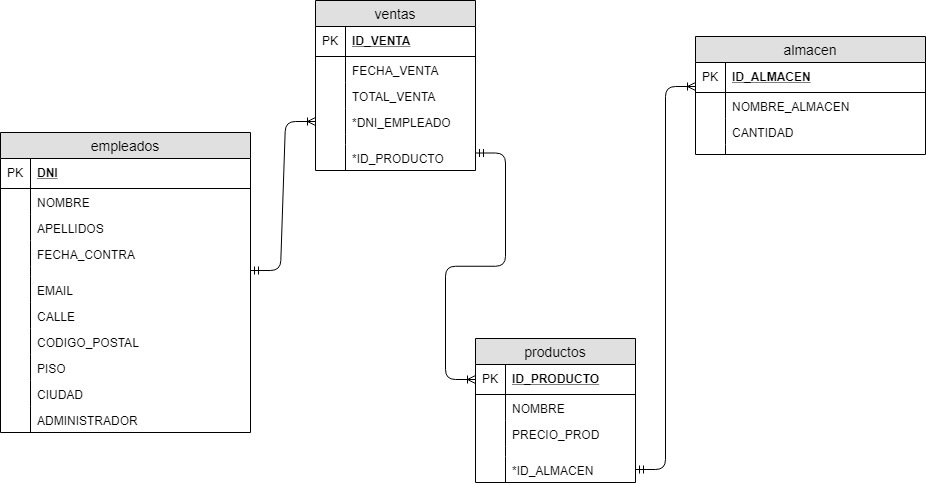

The diagram above was exported from draw.io. Its source (the exported page's mxGraphModel, read from the mxfile embedded in the PNG):
<mxGraphModel dx="2159" dy="1956" grid="1" gridSize="10" guides="1" tooltips="1" connect="1" arrows="1" fold="1" page="1" pageScale="1" pageWidth="827" pageHeight="1169" math="0" shadow="0">
  <root>
    <mxCell id="0" />
    <mxCell id="1" parent="0" />
    <mxCell id="Q__tm_wl6Qu1vHiobfK6-1" value="empleados" style="swimlane;fontStyle=0;childLayout=stackLayout;horizontal=1;startSize=26;fillColor=#e0e0e0;horizontalStack=0;resizeParent=1;resizeParentMax=0;resizeLast=0;collapsible=1;marginBottom=0;swimlaneFillColor=#ffffff;align=center;fontSize=14;" parent="1" vertex="1">
      <mxGeometry x="-195" y="-160" width="250" height="300" as="geometry" />
    </mxCell>
    <mxCell id="Q__tm_wl6Qu1vHiobfK6-2" value="DNI" style="shape=partialRectangle;top=0;left=0;right=0;bottom=1;align=left;verticalAlign=middle;fillColor=none;spacingLeft=34;spacingRight=4;overflow=hidden;rotatable=0;points=[[0,0.5],[1,0.5]];portConstraint=eastwest;dropTarget=0;fontStyle=5;fontSize=12;" parent="Q__tm_wl6Qu1vHiobfK6-1" vertex="1">
      <mxGeometry y="26" width="250" height="30" as="geometry" />
    </mxCell>
    <mxCell id="Q__tm_wl6Qu1vHiobfK6-3" value="PK" style="shape=partialRectangle;top=0;left=0;bottom=0;fillColor=none;align=left;verticalAlign=middle;spacingLeft=4;spacingRight=4;overflow=hidden;rotatable=0;points=[];portConstraint=eastwest;part=1;fontSize=12;" parent="Q__tm_wl6Qu1vHiobfK6-2" vertex="1" connectable="0">
      <mxGeometry width="30" height="30" as="geometry" />
    </mxCell>
    <mxCell id="Q__tm_wl6Qu1vHiobfK6-4" value="NOMBRE&#10;" style="shape=partialRectangle;top=0;left=0;right=0;bottom=0;align=left;verticalAlign=top;fillColor=none;spacingLeft=34;spacingRight=4;overflow=hidden;rotatable=0;points=[[0,0.5],[1,0.5]];portConstraint=eastwest;dropTarget=0;fontSize=12;" parent="Q__tm_wl6Qu1vHiobfK6-1" vertex="1">
      <mxGeometry y="56" width="250" height="26" as="geometry" />
    </mxCell>
    <mxCell id="Q__tm_wl6Qu1vHiobfK6-5" value="" style="shape=partialRectangle;top=0;left=0;bottom=0;fillColor=none;align=left;verticalAlign=top;spacingLeft=4;spacingRight=4;overflow=hidden;rotatable=0;points=[];portConstraint=eastwest;part=1;fontSize=12;" parent="Q__tm_wl6Qu1vHiobfK6-4" vertex="1" connectable="0">
      <mxGeometry width="30" height="26" as="geometry" />
    </mxCell>
    <mxCell id="Q__tm_wl6Qu1vHiobfK6-6" value="APELLIDOS" style="shape=partialRectangle;top=0;left=0;right=0;bottom=0;align=left;verticalAlign=top;fillColor=none;spacingLeft=34;spacingRight=4;overflow=hidden;rotatable=0;points=[[0,0.5],[1,0.5]];portConstraint=eastwest;dropTarget=0;fontSize=12;" parent="Q__tm_wl6Qu1vHiobfK6-1" vertex="1">
      <mxGeometry y="82" width="250" height="26" as="geometry" />
    </mxCell>
    <mxCell id="Q__tm_wl6Qu1vHiobfK6-7" value="" style="shape=partialRectangle;top=0;left=0;bottom=0;fillColor=none;align=left;verticalAlign=top;spacingLeft=4;spacingRight=4;overflow=hidden;rotatable=0;points=[];portConstraint=eastwest;part=1;fontSize=12;" parent="Q__tm_wl6Qu1vHiobfK6-6" vertex="1" connectable="0">
      <mxGeometry width="30" height="26" as="geometry" />
    </mxCell>
    <mxCell id="Q__tm_wl6Qu1vHiobfK6-8" value="FECHA_CONTRA" style="shape=partialRectangle;top=0;left=0;right=0;bottom=0;align=left;verticalAlign=top;fillColor=none;spacingLeft=34;spacingRight=4;overflow=hidden;rotatable=0;points=[[0,0.5],[1,0.5]];portConstraint=eastwest;dropTarget=0;fontSize=12;" parent="Q__tm_wl6Qu1vHiobfK6-1" vertex="1">
      <mxGeometry y="108" width="250" height="26" as="geometry" />
    </mxCell>
    <mxCell id="Q__tm_wl6Qu1vHiobfK6-9" value="" style="shape=partialRectangle;top=0;left=0;bottom=0;fillColor=none;align=left;verticalAlign=top;spacingLeft=4;spacingRight=4;overflow=hidden;rotatable=0;points=[];portConstraint=eastwest;part=1;fontSize=12;" parent="Q__tm_wl6Qu1vHiobfK6-8" vertex="1" connectable="0">
      <mxGeometry width="30" height="26" as="geometry" />
    </mxCell>
    <mxCell id="Q__tm_wl6Qu1vHiobfK6-10" value="" style="shape=partialRectangle;top=0;left=0;right=0;bottom=0;align=left;verticalAlign=top;fillColor=none;spacingLeft=34;spacingRight=4;overflow=hidden;rotatable=0;points=[[0,0.5],[1,0.5]];portConstraint=eastwest;dropTarget=0;fontSize=12;" parent="Q__tm_wl6Qu1vHiobfK6-1" vertex="1">
      <mxGeometry y="134" width="250" height="10" as="geometry" />
    </mxCell>
    <mxCell id="Q__tm_wl6Qu1vHiobfK6-11" value="" style="shape=partialRectangle;top=0;left=0;bottom=0;fillColor=none;align=left;verticalAlign=top;spacingLeft=4;spacingRight=4;overflow=hidden;rotatable=0;points=[];portConstraint=eastwest;part=1;fontSize=12;" parent="Q__tm_wl6Qu1vHiobfK6-10" vertex="1" connectable="0">
      <mxGeometry width="30" height="10" as="geometry" />
    </mxCell>
    <mxCell id="Q__tm_wl6Qu1vHiobfK6-16" value="EMAIL" style="shape=partialRectangle;top=0;left=0;right=0;bottom=0;align=left;verticalAlign=top;fillColor=none;spacingLeft=34;spacingRight=4;overflow=hidden;rotatable=0;points=[[0,0.5],[1,0.5]];portConstraint=eastwest;dropTarget=0;fontSize=12;" parent="Q__tm_wl6Qu1vHiobfK6-1" vertex="1">
      <mxGeometry y="144" width="250" height="26" as="geometry" />
    </mxCell>
    <mxCell id="Q__tm_wl6Qu1vHiobfK6-17" value="" style="shape=partialRectangle;top=0;left=0;bottom=0;fillColor=none;align=left;verticalAlign=top;spacingLeft=4;spacingRight=4;overflow=hidden;rotatable=0;points=[];portConstraint=eastwest;part=1;fontSize=12;" parent="Q__tm_wl6Qu1vHiobfK6-16" vertex="1" connectable="0">
      <mxGeometry width="30" height="26" as="geometry" />
    </mxCell>
    <mxCell id="Q__tm_wl6Qu1vHiobfK6-18" value="CALLE" style="shape=partialRectangle;top=0;left=0;right=0;bottom=0;align=left;verticalAlign=top;fillColor=none;spacingLeft=34;spacingRight=4;overflow=hidden;rotatable=0;points=[[0,0.5],[1,0.5]];portConstraint=eastwest;dropTarget=0;fontSize=12;" parent="Q__tm_wl6Qu1vHiobfK6-1" vertex="1">
      <mxGeometry y="170" width="250" height="26" as="geometry" />
    </mxCell>
    <mxCell id="Q__tm_wl6Qu1vHiobfK6-19" value="" style="shape=partialRectangle;top=0;left=0;bottom=0;fillColor=none;align=left;verticalAlign=top;spacingLeft=4;spacingRight=4;overflow=hidden;rotatable=0;points=[];portConstraint=eastwest;part=1;fontSize=12;" parent="Q__tm_wl6Qu1vHiobfK6-18" vertex="1" connectable="0">
      <mxGeometry width="30" height="26" as="geometry" />
    </mxCell>
    <mxCell id="Q__tm_wl6Qu1vHiobfK6-20" value="CODIGO_POSTAL" style="shape=partialRectangle;top=0;left=0;right=0;bottom=0;align=left;verticalAlign=top;fillColor=none;spacingLeft=34;spacingRight=4;overflow=hidden;rotatable=0;points=[[0,0.5],[1,0.5]];portConstraint=eastwest;dropTarget=0;fontSize=12;" parent="Q__tm_wl6Qu1vHiobfK6-1" vertex="1">
      <mxGeometry y="196" width="250" height="26" as="geometry" />
    </mxCell>
    <mxCell id="Q__tm_wl6Qu1vHiobfK6-21" value="" style="shape=partialRectangle;top=0;left=0;bottom=0;fillColor=none;align=left;verticalAlign=top;spacingLeft=4;spacingRight=4;overflow=hidden;rotatable=0;points=[];portConstraint=eastwest;part=1;fontSize=12;" parent="Q__tm_wl6Qu1vHiobfK6-20" vertex="1" connectable="0">
      <mxGeometry width="30" height="26" as="geometry" />
    </mxCell>
    <mxCell id="q5rTaRiuzrW7g0Dd3noj-1" value="PISO" style="shape=partialRectangle;top=0;left=0;right=0;bottom=0;align=left;verticalAlign=top;fillColor=none;spacingLeft=34;spacingRight=4;overflow=hidden;rotatable=0;points=[[0,0.5],[1,0.5]];portConstraint=eastwest;dropTarget=0;fontSize=12;" vertex="1" parent="Q__tm_wl6Qu1vHiobfK6-1">
      <mxGeometry y="222" width="250" height="26" as="geometry" />
    </mxCell>
    <mxCell id="q5rTaRiuzrW7g0Dd3noj-2" value="" style="shape=partialRectangle;top=0;left=0;bottom=0;fillColor=none;align=left;verticalAlign=top;spacingLeft=4;spacingRight=4;overflow=hidden;rotatable=0;points=[];portConstraint=eastwest;part=1;fontSize=12;" vertex="1" connectable="0" parent="q5rTaRiuzrW7g0Dd3noj-1">
      <mxGeometry width="30" height="26" as="geometry" />
    </mxCell>
    <mxCell id="q5rTaRiuzrW7g0Dd3noj-3" value="CIUDAD" style="shape=partialRectangle;top=0;left=0;right=0;bottom=0;align=left;verticalAlign=top;fillColor=none;spacingLeft=34;spacingRight=4;overflow=hidden;rotatable=0;points=[[0,0.5],[1,0.5]];portConstraint=eastwest;dropTarget=0;fontSize=12;" vertex="1" parent="Q__tm_wl6Qu1vHiobfK6-1">
      <mxGeometry y="248" width="250" height="26" as="geometry" />
    </mxCell>
    <mxCell id="q5rTaRiuzrW7g0Dd3noj-4" value="" style="shape=partialRectangle;top=0;left=0;bottom=0;fillColor=none;align=left;verticalAlign=top;spacingLeft=4;spacingRight=4;overflow=hidden;rotatable=0;points=[];portConstraint=eastwest;part=1;fontSize=12;" vertex="1" connectable="0" parent="q5rTaRiuzrW7g0Dd3noj-3">
      <mxGeometry width="30" height="26" as="geometry" />
    </mxCell>
    <mxCell id="q5rTaRiuzrW7g0Dd3noj-5" value="ADMINISTRADOR" style="shape=partialRectangle;top=0;left=0;right=0;bottom=0;align=left;verticalAlign=top;fillColor=none;spacingLeft=34;spacingRight=4;overflow=hidden;rotatable=0;points=[[0,0.5],[1,0.5]];portConstraint=eastwest;dropTarget=0;fontSize=12;" vertex="1" parent="Q__tm_wl6Qu1vHiobfK6-1">
      <mxGeometry y="274" width="250" height="26" as="geometry" />
    </mxCell>
    <mxCell id="q5rTaRiuzrW7g0Dd3noj-6" value="" style="shape=partialRectangle;top=0;left=0;bottom=0;fillColor=none;align=left;verticalAlign=top;spacingLeft=4;spacingRight=4;overflow=hidden;rotatable=0;points=[];portConstraint=eastwest;part=1;fontSize=12;" vertex="1" connectable="0" parent="q5rTaRiuzrW7g0Dd3noj-5">
      <mxGeometry width="30" height="26" as="geometry" />
    </mxCell>
    <mxCell id="Q__tm_wl6Qu1vHiobfK6-28" value="almacen" style="swimlane;fontStyle=0;childLayout=stackLayout;horizontal=1;startSize=26;fillColor=#e0e0e0;horizontalStack=0;resizeParent=1;resizeParentMax=0;resizeLast=0;collapsible=1;marginBottom=0;swimlaneFillColor=#ffffff;align=center;fontSize=14;" parent="1" vertex="1">
      <mxGeometry x="500" y="-256" width="230" height="118" as="geometry" />
    </mxCell>
    <mxCell id="Q__tm_wl6Qu1vHiobfK6-29" value="ID_ALMACEN" style="shape=partialRectangle;top=0;left=0;right=0;bottom=1;align=left;verticalAlign=middle;fillColor=none;spacingLeft=34;spacingRight=4;overflow=hidden;rotatable=0;points=[[0,0.5],[1,0.5]];portConstraint=eastwest;dropTarget=0;fontStyle=5;fontSize=12;" parent="Q__tm_wl6Qu1vHiobfK6-28" vertex="1">
      <mxGeometry y="26" width="230" height="30" as="geometry" />
    </mxCell>
    <mxCell id="Q__tm_wl6Qu1vHiobfK6-30" value="PK" style="shape=partialRectangle;top=0;left=0;bottom=0;fillColor=none;align=left;verticalAlign=middle;spacingLeft=4;spacingRight=4;overflow=hidden;rotatable=0;points=[];portConstraint=eastwest;part=1;fontSize=12;" parent="Q__tm_wl6Qu1vHiobfK6-29" vertex="1" connectable="0">
      <mxGeometry width="30" height="30" as="geometry" />
    </mxCell>
    <mxCell id="Q__tm_wl6Qu1vHiobfK6-31" value="NOMBRE_ALMACEN" style="shape=partialRectangle;top=0;left=0;right=0;bottom=0;align=left;verticalAlign=top;fillColor=none;spacingLeft=34;spacingRight=4;overflow=hidden;rotatable=0;points=[[0,0.5],[1,0.5]];portConstraint=eastwest;dropTarget=0;fontSize=12;" parent="Q__tm_wl6Qu1vHiobfK6-28" vertex="1">
      <mxGeometry y="56" width="230" height="26" as="geometry" />
    </mxCell>
    <mxCell id="Q__tm_wl6Qu1vHiobfK6-32" value="" style="shape=partialRectangle;top=0;left=0;bottom=0;fillColor=none;align=left;verticalAlign=top;spacingLeft=4;spacingRight=4;overflow=hidden;rotatable=0;points=[];portConstraint=eastwest;part=1;fontSize=12;" parent="Q__tm_wl6Qu1vHiobfK6-31" vertex="1" connectable="0">
      <mxGeometry width="30" height="26" as="geometry" />
    </mxCell>
    <mxCell id="Q__tm_wl6Qu1vHiobfK6-33" value="CANTIDAD" style="shape=partialRectangle;top=0;left=0;right=0;bottom=0;align=left;verticalAlign=top;fillColor=none;spacingLeft=34;spacingRight=4;overflow=hidden;rotatable=0;points=[[0,0.5],[1,0.5]];portConstraint=eastwest;dropTarget=0;fontSize=12;" parent="Q__tm_wl6Qu1vHiobfK6-28" vertex="1">
      <mxGeometry y="82" width="230" height="26" as="geometry" />
    </mxCell>
    <mxCell id="Q__tm_wl6Qu1vHiobfK6-34" value="" style="shape=partialRectangle;top=0;left=0;bottom=0;fillColor=none;align=left;verticalAlign=top;spacingLeft=4;spacingRight=4;overflow=hidden;rotatable=0;points=[];portConstraint=eastwest;part=1;fontSize=12;" parent="Q__tm_wl6Qu1vHiobfK6-33" vertex="1" connectable="0">
      <mxGeometry width="30" height="26" as="geometry" />
    </mxCell>
    <mxCell id="Q__tm_wl6Qu1vHiobfK6-37" value="" style="shape=partialRectangle;top=0;left=0;right=0;bottom=0;align=left;verticalAlign=top;fillColor=none;spacingLeft=34;spacingRight=4;overflow=hidden;rotatable=0;points=[[0,0.5],[1,0.5]];portConstraint=eastwest;dropTarget=0;fontSize=12;" parent="Q__tm_wl6Qu1vHiobfK6-28" vertex="1">
      <mxGeometry y="108" width="230" height="10" as="geometry" />
    </mxCell>
    <mxCell id="Q__tm_wl6Qu1vHiobfK6-38" value="" style="shape=partialRectangle;top=0;left=0;bottom=0;fillColor=none;align=left;verticalAlign=top;spacingLeft=4;spacingRight=4;overflow=hidden;rotatable=0;points=[];portConstraint=eastwest;part=1;fontSize=12;" parent="Q__tm_wl6Qu1vHiobfK6-37" vertex="1" connectable="0">
      <mxGeometry width="30" height="10" as="geometry" />
    </mxCell>
    <mxCell id="Q__tm_wl6Qu1vHiobfK6-39" value="productos" style="swimlane;fontStyle=0;childLayout=stackLayout;horizontal=1;startSize=26;fillColor=#e0e0e0;horizontalStack=0;resizeParent=1;resizeParentMax=0;resizeLast=0;collapsible=1;marginBottom=0;swimlaneFillColor=#ffffff;align=center;fontSize=14;" parent="1" vertex="1">
      <mxGeometry x="280" y="46" width="160" height="144" as="geometry" />
    </mxCell>
    <mxCell id="Q__tm_wl6Qu1vHiobfK6-40" value="ID_PRODUCTO" style="shape=partialRectangle;top=0;left=0;right=0;bottom=1;align=left;verticalAlign=middle;fillColor=none;spacingLeft=34;spacingRight=4;overflow=hidden;rotatable=0;points=[[0,0.5],[1,0.5]];portConstraint=eastwest;dropTarget=0;fontStyle=5;fontSize=12;" parent="Q__tm_wl6Qu1vHiobfK6-39" vertex="1">
      <mxGeometry y="26" width="160" height="30" as="geometry" />
    </mxCell>
    <mxCell id="Q__tm_wl6Qu1vHiobfK6-41" value="PK" style="shape=partialRectangle;top=0;left=0;bottom=0;fillColor=none;align=left;verticalAlign=middle;spacingLeft=4;spacingRight=4;overflow=hidden;rotatable=0;points=[];portConstraint=eastwest;part=1;fontSize=12;" parent="Q__tm_wl6Qu1vHiobfK6-40" vertex="1" connectable="0">
      <mxGeometry width="30" height="30" as="geometry" />
    </mxCell>
    <mxCell id="Q__tm_wl6Qu1vHiobfK6-42" value="NOMBRE" style="shape=partialRectangle;top=0;left=0;right=0;bottom=0;align=left;verticalAlign=top;fillColor=none;spacingLeft=34;spacingRight=4;overflow=hidden;rotatable=0;points=[[0,0.5],[1,0.5]];portConstraint=eastwest;dropTarget=0;fontSize=12;" parent="Q__tm_wl6Qu1vHiobfK6-39" vertex="1">
      <mxGeometry y="56" width="160" height="26" as="geometry" />
    </mxCell>
    <mxCell id="Q__tm_wl6Qu1vHiobfK6-43" value="" style="shape=partialRectangle;top=0;left=0;bottom=0;fillColor=none;align=left;verticalAlign=top;spacingLeft=4;spacingRight=4;overflow=hidden;rotatable=0;points=[];portConstraint=eastwest;part=1;fontSize=12;" parent="Q__tm_wl6Qu1vHiobfK6-42" vertex="1" connectable="0">
      <mxGeometry width="30" height="26" as="geometry" />
    </mxCell>
    <mxCell id="Q__tm_wl6Qu1vHiobfK6-46" value="PRECIO_PROD" style="shape=partialRectangle;top=0;left=0;right=0;bottom=0;align=left;verticalAlign=top;fillColor=none;spacingLeft=34;spacingRight=4;overflow=hidden;rotatable=0;points=[[0,0.5],[1,0.5]];portConstraint=eastwest;dropTarget=0;fontSize=12;" parent="Q__tm_wl6Qu1vHiobfK6-39" vertex="1">
      <mxGeometry y="82" width="160" height="26" as="geometry" />
    </mxCell>
    <mxCell id="Q__tm_wl6Qu1vHiobfK6-47" value="" style="shape=partialRectangle;top=0;left=0;bottom=0;fillColor=none;align=left;verticalAlign=top;spacingLeft=4;spacingRight=4;overflow=hidden;rotatable=0;points=[];portConstraint=eastwest;part=1;fontSize=12;" parent="Q__tm_wl6Qu1vHiobfK6-46" vertex="1" connectable="0">
      <mxGeometry width="30" height="26" as="geometry" />
    </mxCell>
    <mxCell id="Q__tm_wl6Qu1vHiobfK6-48" value="" style="shape=partialRectangle;top=0;left=0;right=0;bottom=0;align=left;verticalAlign=top;fillColor=none;spacingLeft=34;spacingRight=4;overflow=hidden;rotatable=0;points=[[0,0.5],[1,0.5]];portConstraint=eastwest;dropTarget=0;fontSize=12;" parent="Q__tm_wl6Qu1vHiobfK6-39" vertex="1">
      <mxGeometry y="108" width="160" height="10" as="geometry" />
    </mxCell>
    <mxCell id="Q__tm_wl6Qu1vHiobfK6-49" value="" style="shape=partialRectangle;top=0;left=0;bottom=0;fillColor=none;align=left;verticalAlign=top;spacingLeft=4;spacingRight=4;overflow=hidden;rotatable=0;points=[];portConstraint=eastwest;part=1;fontSize=12;" parent="Q__tm_wl6Qu1vHiobfK6-48" vertex="1" connectable="0">
      <mxGeometry width="30" height="10" as="geometry" />
    </mxCell>
    <mxCell id="Q__tm_wl6Qu1vHiobfK6-63" value="*ID_ALMACEN" style="shape=partialRectangle;top=0;left=0;right=0;bottom=0;align=left;verticalAlign=top;fillColor=none;spacingLeft=34;spacingRight=4;overflow=hidden;rotatable=0;points=[[0,0.5],[1,0.5]];portConstraint=eastwest;dropTarget=0;fontSize=12;" parent="Q__tm_wl6Qu1vHiobfK6-39" vertex="1">
      <mxGeometry y="118" width="160" height="26" as="geometry" />
    </mxCell>
    <mxCell id="Q__tm_wl6Qu1vHiobfK6-64" value="" style="shape=partialRectangle;top=0;left=0;bottom=0;fillColor=none;align=left;verticalAlign=top;spacingLeft=4;spacingRight=4;overflow=hidden;rotatable=0;points=[];portConstraint=eastwest;part=1;fontSize=12;" parent="Q__tm_wl6Qu1vHiobfK6-63" vertex="1" connectable="0">
      <mxGeometry width="30" height="26" as="geometry" />
    </mxCell>
    <mxCell id="Q__tm_wl6Qu1vHiobfK6-50" value="ventas" style="swimlane;fontStyle=0;childLayout=stackLayout;horizontal=1;startSize=26;fillColor=#e0e0e0;horizontalStack=0;resizeParent=1;resizeParentMax=0;resizeLast=0;collapsible=1;marginBottom=0;swimlaneFillColor=#ffffff;align=center;fontSize=14;" parent="1" vertex="1">
      <mxGeometry x="120" y="-292" width="160" height="170" as="geometry" />
    </mxCell>
    <mxCell id="Q__tm_wl6Qu1vHiobfK6-51" value="ID_VENTA" style="shape=partialRectangle;top=0;left=0;right=0;bottom=1;align=left;verticalAlign=middle;fillColor=none;spacingLeft=34;spacingRight=4;overflow=hidden;rotatable=0;points=[[0,0.5],[1,0.5]];portConstraint=eastwest;dropTarget=0;fontStyle=5;fontSize=12;" parent="Q__tm_wl6Qu1vHiobfK6-50" vertex="1">
      <mxGeometry y="26" width="160" height="30" as="geometry" />
    </mxCell>
    <mxCell id="Q__tm_wl6Qu1vHiobfK6-52" value="PK" style="shape=partialRectangle;top=0;left=0;bottom=0;fillColor=none;align=left;verticalAlign=middle;spacingLeft=4;spacingRight=4;overflow=hidden;rotatable=0;points=[];portConstraint=eastwest;part=1;fontSize=12;" parent="Q__tm_wl6Qu1vHiobfK6-51" vertex="1" connectable="0">
      <mxGeometry width="30" height="30" as="geometry" />
    </mxCell>
    <mxCell id="Q__tm_wl6Qu1vHiobfK6-53" value="FECHA_VENTA" style="shape=partialRectangle;top=0;left=0;right=0;bottom=0;align=left;verticalAlign=top;fillColor=none;spacingLeft=34;spacingRight=4;overflow=hidden;rotatable=0;points=[[0,0.5],[1,0.5]];portConstraint=eastwest;dropTarget=0;fontSize=12;" parent="Q__tm_wl6Qu1vHiobfK6-50" vertex="1">
      <mxGeometry y="56" width="160" height="26" as="geometry" />
    </mxCell>
    <mxCell id="Q__tm_wl6Qu1vHiobfK6-54" value="" style="shape=partialRectangle;top=0;left=0;bottom=0;fillColor=none;align=left;verticalAlign=top;spacingLeft=4;spacingRight=4;overflow=hidden;rotatable=0;points=[];portConstraint=eastwest;part=1;fontSize=12;" parent="Q__tm_wl6Qu1vHiobfK6-53" vertex="1" connectable="0">
      <mxGeometry width="30" height="26" as="geometry" />
    </mxCell>
    <mxCell id="Q__tm_wl6Qu1vHiobfK6-55" value="TOTAL_VENTA" style="shape=partialRectangle;top=0;left=0;right=0;bottom=0;align=left;verticalAlign=top;fillColor=none;spacingLeft=34;spacingRight=4;overflow=hidden;rotatable=0;points=[[0,0.5],[1,0.5]];portConstraint=eastwest;dropTarget=0;fontSize=12;" parent="Q__tm_wl6Qu1vHiobfK6-50" vertex="1">
      <mxGeometry y="82" width="160" height="26" as="geometry" />
    </mxCell>
    <mxCell id="Q__tm_wl6Qu1vHiobfK6-56" value="" style="shape=partialRectangle;top=0;left=0;bottom=0;fillColor=none;align=left;verticalAlign=top;spacingLeft=4;spacingRight=4;overflow=hidden;rotatable=0;points=[];portConstraint=eastwest;part=1;fontSize=12;" parent="Q__tm_wl6Qu1vHiobfK6-55" vertex="1" connectable="0">
      <mxGeometry width="30" height="26" as="geometry" />
    </mxCell>
    <mxCell id="Q__tm_wl6Qu1vHiobfK6-57" value="*DNI_EMPLEADO" style="shape=partialRectangle;top=0;left=0;right=0;bottom=0;align=left;verticalAlign=top;fillColor=none;spacingLeft=34;spacingRight=4;overflow=hidden;rotatable=0;points=[[0,0.5],[1,0.5]];portConstraint=eastwest;dropTarget=0;fontSize=12;" parent="Q__tm_wl6Qu1vHiobfK6-50" vertex="1">
      <mxGeometry y="108" width="160" height="26" as="geometry" />
    </mxCell>
    <mxCell id="Q__tm_wl6Qu1vHiobfK6-58" value="" style="shape=partialRectangle;top=0;left=0;bottom=0;fillColor=none;align=left;verticalAlign=top;spacingLeft=4;spacingRight=4;overflow=hidden;rotatable=0;points=[];portConstraint=eastwest;part=1;fontSize=12;" parent="Q__tm_wl6Qu1vHiobfK6-57" vertex="1" connectable="0">
      <mxGeometry width="30" height="26" as="geometry" />
    </mxCell>
    <mxCell id="Q__tm_wl6Qu1vHiobfK6-59" value="" style="shape=partialRectangle;top=0;left=0;right=0;bottom=0;align=left;verticalAlign=top;fillColor=none;spacingLeft=34;spacingRight=4;overflow=hidden;rotatable=0;points=[[0,0.5],[1,0.5]];portConstraint=eastwest;dropTarget=0;fontSize=12;" parent="Q__tm_wl6Qu1vHiobfK6-50" vertex="1">
      <mxGeometry y="134" width="160" height="10" as="geometry" />
    </mxCell>
    <mxCell id="Q__tm_wl6Qu1vHiobfK6-60" value="" style="shape=partialRectangle;top=0;left=0;bottom=0;fillColor=none;align=left;verticalAlign=top;spacingLeft=4;spacingRight=4;overflow=hidden;rotatable=0;points=[];portConstraint=eastwest;part=1;fontSize=12;" parent="Q__tm_wl6Qu1vHiobfK6-59" vertex="1" connectable="0">
      <mxGeometry width="30" height="10" as="geometry" />
    </mxCell>
    <mxCell id="Q__tm_wl6Qu1vHiobfK6-65" value="*ID_PRODUCTO" style="shape=partialRectangle;top=0;left=0;right=0;bottom=0;align=left;verticalAlign=top;fillColor=none;spacingLeft=34;spacingRight=4;overflow=hidden;rotatable=0;points=[[0,0.5],[1,0.5]];portConstraint=eastwest;dropTarget=0;fontSize=12;" parent="Q__tm_wl6Qu1vHiobfK6-50" vertex="1">
      <mxGeometry y="144" width="160" height="26" as="geometry" />
    </mxCell>
    <mxCell id="Q__tm_wl6Qu1vHiobfK6-66" value="" style="shape=partialRectangle;top=0;left=0;bottom=0;fillColor=none;align=left;verticalAlign=top;spacingLeft=4;spacingRight=4;overflow=hidden;rotatable=0;points=[];portConstraint=eastwest;part=1;fontSize=12;" parent="Q__tm_wl6Qu1vHiobfK6-65" vertex="1" connectable="0">
      <mxGeometry width="30" height="26" as="geometry" />
    </mxCell>
    <mxCell id="Q__tm_wl6Qu1vHiobfK6-67" value="" style="edgeStyle=entityRelationEdgeStyle;fontSize=12;html=1;endArrow=ERoneToMany;startArrow=ERmandOne;entryX=0;entryY=0.5;entryDx=0;entryDy=0;" parent="1" target="Q__tm_wl6Qu1vHiobfK6-57" edge="1">
      <mxGeometry width="100" height="100" relative="1" as="geometry">
        <mxPoint x="55" y="-22" as="sourcePoint" />
        <mxPoint x="155" y="-122" as="targetPoint" />
      </mxGeometry>
    </mxCell>
    <mxCell id="Q__tm_wl6Qu1vHiobfK6-69" value="" style="edgeStyle=entityRelationEdgeStyle;fontSize=12;html=1;endArrow=ERoneToMany;startArrow=ERmandOne;entryX=0;entryY=0.5;entryDx=0;entryDy=0;" parent="1" target="Q__tm_wl6Qu1vHiobfK6-40" edge="1">
      <mxGeometry width="100" height="100" relative="1" as="geometry">
        <mxPoint x="280" y="-139.5" as="sourcePoint" />
        <mxPoint x="360" y="87.5" as="targetPoint" />
      </mxGeometry>
    </mxCell>
    <mxCell id="Q__tm_wl6Qu1vHiobfK6-70" value="" style="edgeStyle=entityRelationEdgeStyle;fontSize=12;html=1;endArrow=ERoneToMany;startArrow=ERmandOne;exitX=1;exitY=0.5;exitDx=0;exitDy=0;entryX=0;entryY=0.8;entryDx=0;entryDy=0;entryPerimeter=0;" parent="1" source="Q__tm_wl6Qu1vHiobfK6-63" target="Q__tm_wl6Qu1vHiobfK6-29" edge="1">
      <mxGeometry width="100" height="100" relative="1" as="geometry">
        <mxPoint x="600" y="164" as="sourcePoint" />
        <mxPoint x="450" y="488" as="targetPoint" />
      </mxGeometry>
    </mxCell>
  </root>
</mxGraphModel>